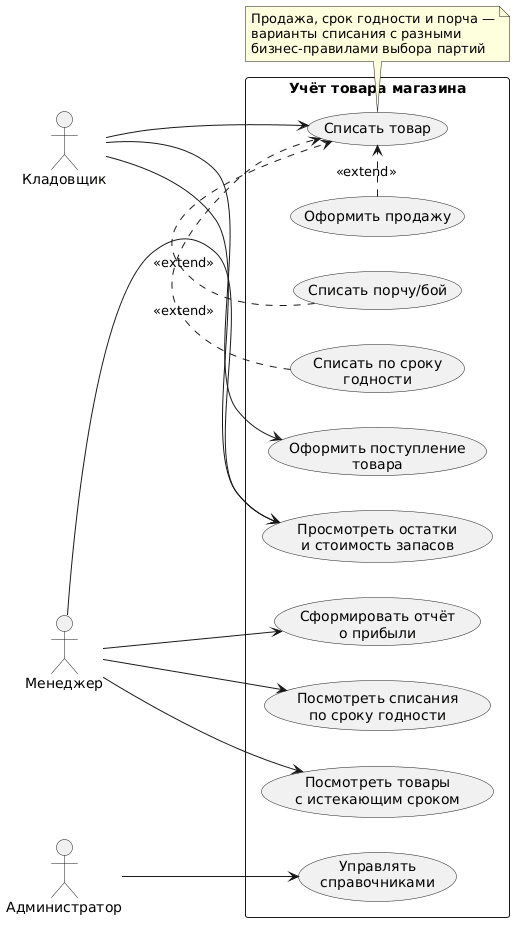

The diagram above was rendered by PlantUML. Its source (embedded in the PNG):
@startuml
left to right direction
skinparam packageStyle rectangle
skinparam shadowing false
skinparam defaultFontName SansSerif

actor "Кладовщик" as K
actor "Менеджер" as M
actor "Администратор" as A

rectangle "Учёт товара магазина" {
  usecase "Оформить поступление\nтовара" as UC1
  usecase "Списать товар" as UC2
  usecase "Оформить продажу" as UC3
  usecase "Списать по сроку\nгодности" as UC4
  usecase "Списать порчу/бой" as UC5
  usecase "Просмотреть остатки\nи стоимость запасов" as UC6
  usecase "Сформировать отчёт\nо прибыли" as UC7
  usecase "Посмотреть списания\nпо сроку годности" as UC8
  usecase "Посмотреть товары\nс истекающим сроком" as UC9
  usecase "Управлять\nсправочниками" as UC10
}

K --> UC1
K --> UC2
K --> UC6
M --> UC6
M --> UC7
M --> UC8
M --> UC9
A --> UC10

UC3 .> UC2 : <<extend>>
UC4 .> UC2 : <<extend>>
UC5 .> UC2 : <<extend>>

note bottom of UC2
  Продажа, срок годности и порча —
  варианты списания с разными
  бизнес-правилами выбора партий
end note
@enduml